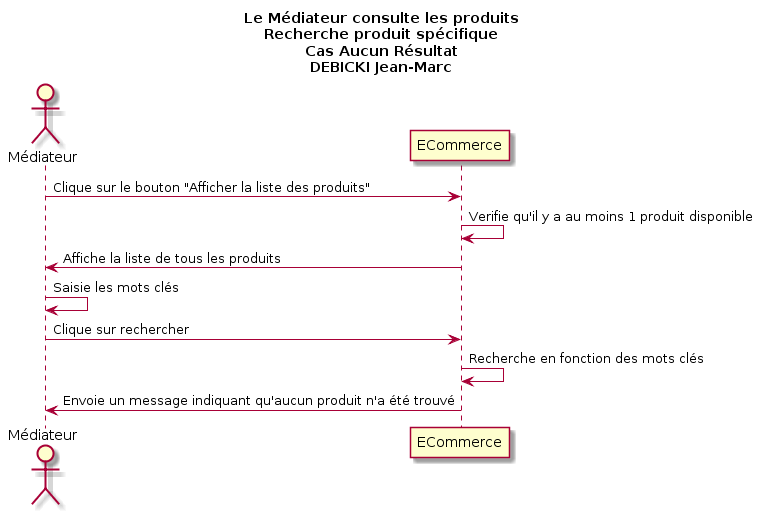

The diagram above was rendered by PlantUML. Its source (embedded in the PNG):
@startuml
Title Le Médiateur consulte les produits\nRecherche produit spécifique\nCas Aucun Résultat\nDEBICKI Jean-Marc

Actor Médiateur as v
participant ECommerce as a

v -> a : Clique sur le bouton "Afficher la liste des produits"
a -> a : Verifie qu'il y a au moins 1 produit disponible
v <- a : Affiche la liste de tous les produits
v -> v : Saisie les mots clés
v -> a : Clique sur rechercher
a -> a : Recherche en fonction des mots clés
v <- a : Envoie un message indiquant qu'aucun produit n'a été trouvé
@enduml